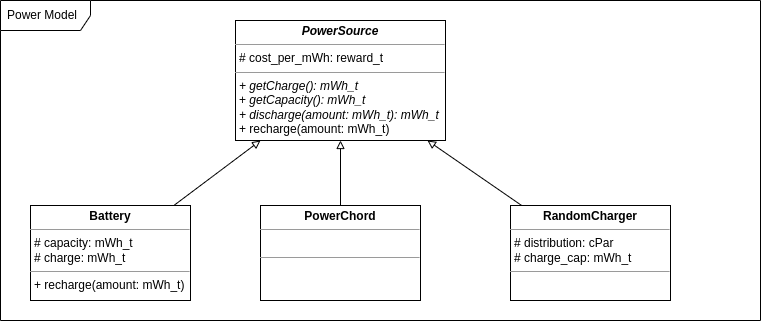

The diagram above was exported from draw.io. Its source (the exported page's mxGraphModel, read from the mxfile embedded in the PNG):
<mxGraphModel dx="1956" dy="954" grid="1" gridSize="10" guides="1" tooltips="1" connect="1" arrows="1" fold="1" page="1" pageScale="1" pageWidth="827" pageHeight="1169" math="0" shadow="0">
  <root>
    <mxCell id="0" />
    <mxCell id="1" parent="0" />
    <mxCell id="2" value="Power Model" style="shape=umlFrame;whiteSpace=wrap;html=1;width=90;height=30;boundedLbl=1;verticalAlign=middle;align=left;spacingLeft=5;" parent="1" vertex="1">
      <mxGeometry x="-80" y="290" width="760" height="320" as="geometry" />
    </mxCell>
    <mxCell id="14" value="&lt;p style=&quot;margin:0px;margin-top:4px;text-align:center;&quot;&gt;&lt;b&gt;&lt;i&gt;PowerSource&lt;/i&gt;&lt;/b&gt;&lt;/p&gt;&lt;hr size=&quot;1&quot;&gt;&lt;p style=&quot;margin:0px;margin-left:4px;&quot;&gt;&lt;span style=&quot;background-color: initial;&quot;&gt;# cost_per_mWh: reward_t&lt;/span&gt;&lt;br&gt;&lt;/p&gt;&lt;hr size=&quot;1&quot;&gt;&lt;p style=&quot;margin:0px;margin-left:4px;&quot;&gt;&lt;i&gt;+ getCharge(): mWh_t&lt;/i&gt;&lt;/p&gt;&lt;p style=&quot;margin:0px;margin-left:4px;&quot;&gt;+ &lt;i&gt;getCapacity(): mWh_t&lt;/i&gt;&lt;/p&gt;&lt;p style=&quot;margin:0px;margin-left:4px;&quot;&gt;&lt;i&gt;+ discharge(amount: mWh_t): mWh_t&lt;/i&gt;&lt;/p&gt;&lt;p style=&quot;margin:0px;margin-left:4px;&quot;&gt;+ recharge(amount: mWh_t)&lt;/p&gt;" style="verticalAlign=top;align=left;overflow=fill;fontSize=12;fontFamily=Helvetica;html=1;" parent="1" vertex="1">
      <mxGeometry x="155" y="310" width="210" height="120" as="geometry" />
    </mxCell>
    <mxCell id="24" style="edgeStyle=none;html=1;endArrow=block;endFill=0;" edge="1" parent="1" source="19" target="14">
      <mxGeometry relative="1" as="geometry">
        <Array as="points">
          <mxPoint x="140" y="460" />
        </Array>
      </mxGeometry>
    </mxCell>
    <mxCell id="19" value="&lt;p style=&quot;margin:0px;margin-top:4px;text-align:center;&quot;&gt;&lt;b&gt;Battery&lt;/b&gt;&lt;/p&gt;&lt;hr size=&quot;1&quot;&gt;&lt;p style=&quot;margin:0px;margin-left:4px;&quot;&gt;# capacity: mWh_t&lt;/p&gt;&lt;p style=&quot;margin:0px;margin-left:4px;&quot;&gt;# charge: mWh_t&lt;/p&gt;&lt;hr size=&quot;1&quot;&gt;&lt;p style=&quot;margin:0px;margin-left:4px;&quot;&gt;+ recharge(amount: mWh_t)&lt;/p&gt;" style="verticalAlign=top;align=left;overflow=fill;fontSize=12;fontFamily=Helvetica;html=1;" vertex="1" parent="1">
      <mxGeometry x="-50" y="495" width="160" height="95" as="geometry" />
    </mxCell>
    <mxCell id="27" style="edgeStyle=none;html=1;endArrow=block;endFill=0;" edge="1" parent="1" source="20" target="14">
      <mxGeometry relative="1" as="geometry" />
    </mxCell>
    <mxCell id="20" value="&lt;p style=&quot;margin:0px;margin-top:4px;text-align:center;&quot;&gt;&lt;b&gt;PowerChord&lt;/b&gt;&lt;/p&gt;&lt;hr size=&quot;1&quot;&gt;&lt;p style=&quot;margin:0px;margin-left:4px;&quot;&gt;&lt;br&gt;&lt;/p&gt;&lt;hr size=&quot;1&quot;&gt;&lt;p style=&quot;margin:0px;margin-left:4px;&quot;&gt;&lt;br&gt;&lt;/p&gt;" style="verticalAlign=top;align=left;overflow=fill;fontSize=12;fontFamily=Helvetica;html=1;" vertex="1" parent="1">
      <mxGeometry x="180" y="495" width="160" height="95" as="geometry" />
    </mxCell>
    <mxCell id="28" style="edgeStyle=none;html=1;endArrow=block;endFill=0;" edge="1" parent="1" source="21" target="14">
      <mxGeometry relative="1" as="geometry" />
    </mxCell>
    <mxCell id="21" value="&lt;p style=&quot;margin:0px;margin-top:4px;text-align:center;&quot;&gt;&lt;b&gt;RandomCharger&lt;/b&gt;&lt;/p&gt;&lt;hr size=&quot;1&quot;&gt;&lt;p style=&quot;margin:0px;margin-left:4px;&quot;&gt;# distribution: cPar&lt;/p&gt;&lt;p style=&quot;margin:0px;margin-left:4px;&quot;&gt;# charge_cap: mWh_t&lt;/p&gt;&lt;hr size=&quot;1&quot;&gt;&lt;p style=&quot;margin:0px;margin-left:4px;&quot;&gt;&lt;br&gt;&lt;/p&gt;" style="verticalAlign=top;align=left;overflow=fill;fontSize=12;fontFamily=Helvetica;html=1;" vertex="1" parent="1">
      <mxGeometry x="430" y="495" width="160" height="95" as="geometry" />
    </mxCell>
  </root>
</mxGraphModel>